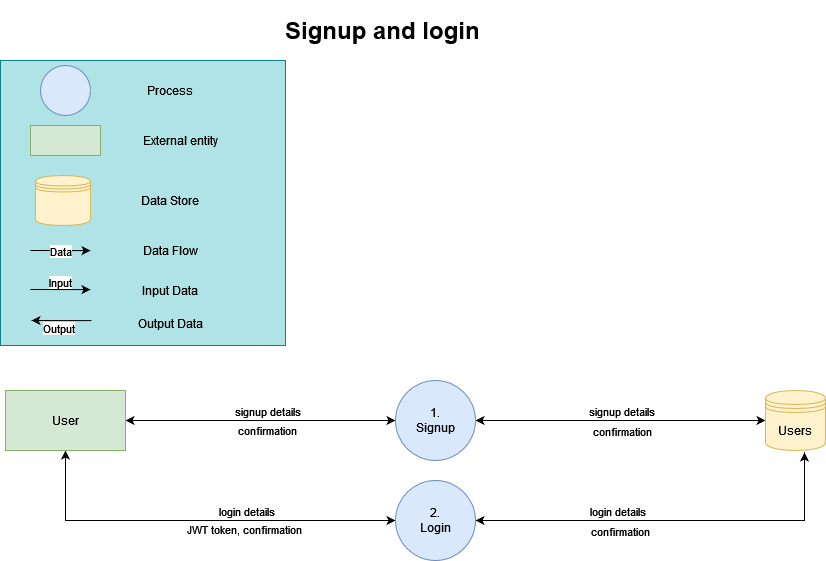

The diagram above was exported from draw.io. Its source (the exported page's mxGraphModel, read from the mxfile embedded in the PNG):
<mxGraphModel dx="2284" dy="746" grid="1" gridSize="10" guides="1" tooltips="1" connect="1" arrows="1" fold="1" page="1" pageScale="1" pageWidth="850" pageHeight="1100" math="0" shadow="0">
  <root>
    <mxCell id="0" />
    <mxCell id="1" parent="0" />
    <mxCell id="BGPjApoZVqwrREyT_C3Z-1" value="" style="edgeStyle=orthogonalEdgeStyle;rounded=0;orthogonalLoop=1;jettySize=auto;html=1;startArrow=classic;startFill=1;" parent="1" source="BGPjApoZVqwrREyT_C3Z-7" target="BGPjApoZVqwrREyT_C3Z-11" edge="1">
      <mxGeometry relative="1" as="geometry" />
    </mxCell>
    <mxCell id="BGPjApoZVqwrREyT_C3Z-2" value="signup details" style="edgeLabel;html=1;align=center;verticalAlign=middle;resizable=0;points=[];" parent="BGPjApoZVqwrREyT_C3Z-1" vertex="1" connectable="0">
      <mxGeometry x="0.0435" relative="1" as="geometry">
        <mxPoint y="-10" as="offset" />
      </mxGeometry>
    </mxCell>
    <mxCell id="BGPjApoZVqwrREyT_C3Z-3" value="confirmation" style="edgeLabel;html=1;align=center;verticalAlign=middle;resizable=0;points=[];" parent="BGPjApoZVqwrREyT_C3Z-1" vertex="1" connectable="0">
      <mxGeometry x="0.0452" y="-9" relative="1" as="geometry">
        <mxPoint as="offset" />
      </mxGeometry>
    </mxCell>
    <mxCell id="BGPjApoZVqwrREyT_C3Z-4" style="edgeStyle=orthogonalEdgeStyle;rounded=0;orthogonalLoop=1;jettySize=auto;html=1;entryX=0;entryY=0.5;entryDx=0;entryDy=0;startArrow=classic;startFill=1;" parent="1" source="BGPjApoZVqwrREyT_C3Z-7" target="BGPjApoZVqwrREyT_C3Z-16" edge="1">
      <mxGeometry relative="1" as="geometry">
        <Array as="points">
          <mxPoint x="-775" y="540" />
        </Array>
      </mxGeometry>
    </mxCell>
    <mxCell id="BGPjApoZVqwrREyT_C3Z-5" value="login details" style="edgeLabel;html=1;align=center;verticalAlign=middle;resizable=0;points=[];" parent="BGPjApoZVqwrREyT_C3Z-4" vertex="1" connectable="0">
      <mxGeometry x="0.27" y="1" relative="1" as="geometry">
        <mxPoint x="-4" y="-9" as="offset" />
      </mxGeometry>
    </mxCell>
    <mxCell id="BGPjApoZVqwrREyT_C3Z-6" value="JWT token, confirmation" style="edgeLabel;html=1;align=center;verticalAlign=middle;resizable=0;points=[];" parent="BGPjApoZVqwrREyT_C3Z-4" vertex="1" connectable="0">
      <mxGeometry x="0.24" y="-8" relative="1" as="geometry">
        <mxPoint as="offset" />
      </mxGeometry>
    </mxCell>
    <mxCell id="BGPjApoZVqwrREyT_C3Z-7" value="User" style="rounded=0;whiteSpace=wrap;html=1;fillColor=#d5e8d4;strokeColor=#82b366;" parent="1" vertex="1">
      <mxGeometry x="-835" y="410" width="120" height="60" as="geometry" />
    </mxCell>
    <mxCell id="BGPjApoZVqwrREyT_C3Z-8" style="edgeStyle=orthogonalEdgeStyle;rounded=0;orthogonalLoop=1;jettySize=auto;html=1;entryX=0;entryY=0.5;entryDx=0;entryDy=0;startArrow=classic;startFill=1;" parent="1" source="BGPjApoZVqwrREyT_C3Z-11" target="BGPjApoZVqwrREyT_C3Z-12" edge="1">
      <mxGeometry relative="1" as="geometry" />
    </mxCell>
    <mxCell id="BGPjApoZVqwrREyT_C3Z-9" value="signup details" style="edgeLabel;html=1;align=center;verticalAlign=middle;resizable=0;points=[];" parent="BGPjApoZVqwrREyT_C3Z-8" vertex="1" connectable="0">
      <mxGeometry y="-3" relative="1" as="geometry">
        <mxPoint y="-13" as="offset" />
      </mxGeometry>
    </mxCell>
    <mxCell id="BGPjApoZVqwrREyT_C3Z-10" value="confirmation" style="edgeLabel;html=1;align=center;verticalAlign=middle;resizable=0;points=[];" parent="BGPjApoZVqwrREyT_C3Z-8" vertex="1" connectable="0">
      <mxGeometry x="0.0059" y="-10" relative="1" as="geometry">
        <mxPoint as="offset" />
      </mxGeometry>
    </mxCell>
    <mxCell id="BGPjApoZVqwrREyT_C3Z-11" value="1. &lt;br&gt;Signup" style="ellipse;whiteSpace=wrap;html=1;rounded=0;fillColor=#dae8fc;strokeColor=#6c8ebf;" parent="1" vertex="1">
      <mxGeometry x="-445" y="400" width="80" height="80" as="geometry" />
    </mxCell>
    <mxCell id="BGPjApoZVqwrREyT_C3Z-12" value="Users" style="shape=datastore;whiteSpace=wrap;html=1;fillColor=#fff2cc;strokeColor=#d6b656;" parent="1" vertex="1">
      <mxGeometry x="-75" y="410" width="60" height="60" as="geometry" />
    </mxCell>
    <mxCell id="BGPjApoZVqwrREyT_C3Z-13" style="edgeStyle=orthogonalEdgeStyle;rounded=0;orthogonalLoop=1;jettySize=auto;html=1;entryX=0.65;entryY=1.033;entryDx=0;entryDy=0;entryPerimeter=0;startArrow=classic;startFill=1;" parent="1" source="BGPjApoZVqwrREyT_C3Z-16" target="BGPjApoZVqwrREyT_C3Z-12" edge="1">
      <mxGeometry relative="1" as="geometry" />
    </mxCell>
    <mxCell id="BGPjApoZVqwrREyT_C3Z-14" value="login details" style="edgeLabel;html=1;align=center;verticalAlign=middle;resizable=0;points=[];" parent="BGPjApoZVqwrREyT_C3Z-13" vertex="1" connectable="0">
      <mxGeometry x="-0.2891" y="4" relative="1" as="geometry">
        <mxPoint y="-6" as="offset" />
      </mxGeometry>
    </mxCell>
    <mxCell id="BGPjApoZVqwrREyT_C3Z-15" value="confirmation" style="edgeLabel;html=1;align=center;verticalAlign=middle;resizable=0;points=[];" parent="BGPjApoZVqwrREyT_C3Z-13" vertex="1" connectable="0">
      <mxGeometry x="-0.2963" y="-7" relative="1" as="geometry">
        <mxPoint x="4" y="3" as="offset" />
      </mxGeometry>
    </mxCell>
    <mxCell id="BGPjApoZVqwrREyT_C3Z-16" value="2. &lt;br&gt;Login" style="ellipse;whiteSpace=wrap;html=1;rounded=0;fillColor=#dae8fc;strokeColor=#6c8ebf;" parent="1" vertex="1">
      <mxGeometry x="-445" y="500" width="80" height="80" as="geometry" />
    </mxCell>
    <mxCell id="BGPjApoZVqwrREyT_C3Z-18" value="" style="whiteSpace=wrap;html=1;aspect=fixed;fillColor=#b0e3e6;strokeColor=#0e8088;" parent="1" vertex="1">
      <mxGeometry x="-840" y="80" width="285" height="285" as="geometry" />
    </mxCell>
    <mxCell id="BGPjApoZVqwrREyT_C3Z-19" value="" style="rounded=0;whiteSpace=wrap;html=1;fillColor=#d5e8d4;strokeColor=#82b366;" parent="1" vertex="1">
      <mxGeometry x="-810" y="145" width="70" height="30" as="geometry" />
    </mxCell>
    <mxCell id="BGPjApoZVqwrREyT_C3Z-20" value="" style="ellipse;whiteSpace=wrap;html=1;aspect=fixed;fillColor=#dae8fc;strokeColor=#6c8ebf;" parent="1" vertex="1">
      <mxGeometry x="-800" y="85" width="50" height="50" as="geometry" />
    </mxCell>
    <mxCell id="BGPjApoZVqwrREyT_C3Z-21" value="" style="endArrow=classic;html=1;rounded=0;entryX=0.435;entryY=0.957;entryDx=0;entryDy=0;entryPerimeter=0;" parent="1" edge="1">
      <mxGeometry width="50" height="50" relative="1" as="geometry">
        <mxPoint x="-810" y="270" as="sourcePoint" />
        <mxPoint x="-749.95" y="270.1099999999999" as="targetPoint" />
      </mxGeometry>
    </mxCell>
    <mxCell id="BGPjApoZVqwrREyT_C3Z-22" value="Data" style="edgeLabel;html=1;align=center;verticalAlign=middle;resizable=0;points=[];" parent="BGPjApoZVqwrREyT_C3Z-21" vertex="1" connectable="0">
      <mxGeometry x="-0.0008" relative="1" as="geometry">
        <mxPoint as="offset" />
      </mxGeometry>
    </mxCell>
    <mxCell id="BGPjApoZVqwrREyT_C3Z-23" value="" style="shape=datastore;whiteSpace=wrap;html=1;fillColor=#fff2cc;strokeColor=#d6b656;" parent="1" vertex="1">
      <mxGeometry x="-805" y="195" width="55" height="50" as="geometry" />
    </mxCell>
    <mxCell id="BGPjApoZVqwrREyT_C3Z-24" value="Data Flow" style="text;html=1;strokeColor=none;fillColor=none;align=center;verticalAlign=middle;whiteSpace=wrap;rounded=0;" parent="1" vertex="1">
      <mxGeometry x="-700" y="255" width="60" height="30" as="geometry" />
    </mxCell>
    <mxCell id="BGPjApoZVqwrREyT_C3Z-25" value="Data Store" style="text;html=1;strokeColor=none;fillColor=none;align=center;verticalAlign=middle;whiteSpace=wrap;rounded=0;" parent="1" vertex="1">
      <mxGeometry x="-700" y="205" width="60" height="30" as="geometry" />
    </mxCell>
    <mxCell id="BGPjApoZVqwrREyT_C3Z-26" value="External entity" style="text;html=1;strokeColor=none;fillColor=none;align=center;verticalAlign=middle;whiteSpace=wrap;rounded=0;" parent="1" vertex="1">
      <mxGeometry x="-700" y="145" width="80" height="30" as="geometry" />
    </mxCell>
    <mxCell id="BGPjApoZVqwrREyT_C3Z-27" value="Process" style="text;html=1;strokeColor=none;fillColor=none;align=center;verticalAlign=middle;whiteSpace=wrap;rounded=0;" parent="1" vertex="1">
      <mxGeometry x="-700" y="95" width="60" height="30" as="geometry" />
    </mxCell>
    <mxCell id="BGPjApoZVqwrREyT_C3Z-28" value="" style="endArrow=classic;html=1;rounded=0;entryX=0.435;entryY=0.957;entryDx=0;entryDy=0;entryPerimeter=0;" parent="1" edge="1">
      <mxGeometry width="50" height="50" relative="1" as="geometry">
        <mxPoint x="-810.05" y="309" as="sourcePoint" />
        <mxPoint x="-750" y="309.1099999999999" as="targetPoint" />
      </mxGeometry>
    </mxCell>
    <mxCell id="BGPjApoZVqwrREyT_C3Z-29" value="Input" style="edgeLabel;html=1;align=center;verticalAlign=middle;resizable=0;points=[];" parent="BGPjApoZVqwrREyT_C3Z-28" vertex="1" connectable="0">
      <mxGeometry x="0.0658" relative="1" as="geometry">
        <mxPoint x="-2" y="-8" as="offset" />
      </mxGeometry>
    </mxCell>
    <mxCell id="BGPjApoZVqwrREyT_C3Z-30" value="" style="endArrow=none;html=1;rounded=0;entryX=0.435;entryY=0.957;entryDx=0;entryDy=0;entryPerimeter=0;startArrow=classic;startFill=1;endFill=0;" parent="1" edge="1">
      <mxGeometry width="50" height="50" relative="1" as="geometry">
        <mxPoint x="-809" y="340" as="sourcePoint" />
        <mxPoint x="-748.95" y="340.1099999999999" as="targetPoint" />
      </mxGeometry>
    </mxCell>
    <mxCell id="BGPjApoZVqwrREyT_C3Z-31" value="Output" style="edgeLabel;html=1;align=center;verticalAlign=middle;resizable=0;points=[];" parent="BGPjApoZVqwrREyT_C3Z-30" vertex="1" connectable="0">
      <mxGeometry x="-0.0008" relative="1" as="geometry">
        <mxPoint x="-3" y="7" as="offset" />
      </mxGeometry>
    </mxCell>
    <mxCell id="BGPjApoZVqwrREyT_C3Z-32" value="Input Data" style="text;html=1;strokeColor=none;fillColor=none;align=center;verticalAlign=middle;whiteSpace=wrap;rounded=0;" parent="1" vertex="1">
      <mxGeometry x="-700" y="295" width="60" height="30" as="geometry" />
    </mxCell>
    <mxCell id="BGPjApoZVqwrREyT_C3Z-33" value="Output Data" style="text;html=1;strokeColor=none;fillColor=none;align=center;verticalAlign=middle;whiteSpace=wrap;rounded=0;" parent="1" vertex="1">
      <mxGeometry x="-710" y="328" width="80" height="30" as="geometry" />
    </mxCell>
    <mxCell id="BGPjApoZVqwrREyT_C3Z-34" value="&lt;h1&gt;Signup and login&lt;br&gt;&lt;/h1&gt;&lt;p&gt;&lt;br&gt;&lt;/p&gt;" style="text;html=1;strokeColor=none;fillColor=none;spacing=5;spacingTop=-20;whiteSpace=wrap;overflow=hidden;rounded=0;" parent="1" vertex="1">
      <mxGeometry x="-560" y="30" width="270" height="40" as="geometry" />
    </mxCell>
  </root>
</mxGraphModel>